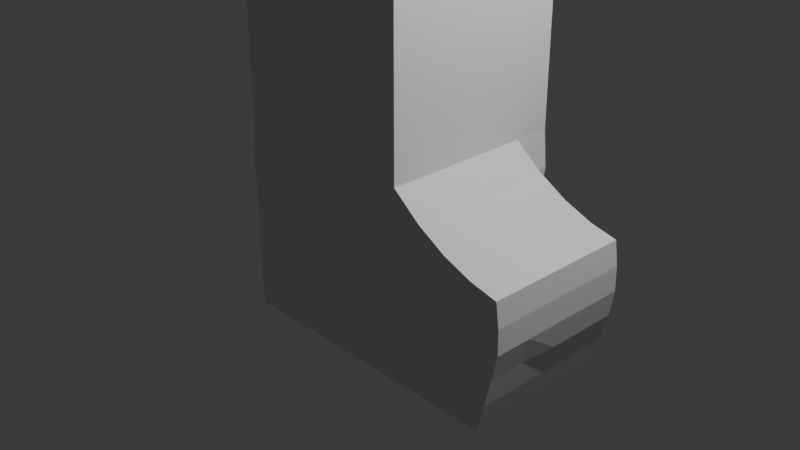# Source: 004_BlockingAllFloors.blend  (saved by Blender 4.1.24; exported with 4.5.12 LTS)
import bpy
from mathutils import Matrix  # noqa: F401  (used for matrix-valued properties, if any)

bpy.ops.wm.read_factory_settings(use_empty=True)
scene = bpy.context.scene
scene.name = 'Scene'

# ---- collections
col_collection = bpy.data.collections.new('Collection'); scene.collection.children.link(col_collection)

# ---- materials (node trees are filled in below, after node groups)
mat_material = bpy.data.materials.new('Material')
mat_material.alpha_threshold = 0.0
mat_material.use_transparent_shadow = False
mat_material.roughness = 0.5
mat_material.line_color = (0.0, 0.0, 0.0, 1.0)

# ---- material node trees
mat_material.use_nodes = True; mat_material.node_tree.nodes.clear()
_N = mat_material.node_tree.nodes; _L = mat_material.node_tree.links
n0 = _N.new('ShaderNodeOutputMaterial'); n0.name = 'Material Output'; n0.location = (300, 300)
n1 = _N.new('ShaderNodeBsdfPrincipled'); n1.name = 'Principled BSDF'; n1.location = (10, 300)
n1.inputs[3].default_value = 1.45
_L.new(n1.outputs[0], n0.inputs[0])
n0.is_active_output = True

# ---- world
world_world = bpy.data.worlds.new('World'); scene.world = world_world
world_world.use_nodes = True; world_world.node_tree.nodes.clear()
_N = world_world.node_tree.nodes; _L = world_world.node_tree.links
n0 = _N.new('ShaderNodeOutputWorld'); n0.name = 'World Output'; n0.location = (300, 300)
n1 = _N.new('ShaderNodeBackground'); n1.name = 'Background'; n1.location = (10, 300)
n1.inputs[0].default_value = (0.05088, 0.05088, 0.05088, 1.0)
_L.new(n1.outputs[0], n0.inputs[0])
n0.is_active_output = True
world_world.color = (0.05088, 0.05088, 0.05088)
world_world.use_sun_shadow = False
world_world.sun_shadow_jitter_overblur = 0.0

# ---- cameras
cam_camera = bpy.data.cameras.new('Camera')
cam_camera.clip_end = 100.0
cam_camera.ortho_scale = 7.314

# ---- lights
light_light = bpy.data.lights.new('Light', 'POINT')
light_light.transmission_factor = 0.0
light_light.energy = 1000.0
light_light.shadow_soft_size = 0.1
light_light.shadow_maximum_resolution = 0.006
light_light.use_absolute_resolution = True

# ---- meshes
me_cube = bpy.data.meshes.new('Cube')
me_cube.from_pydata([(1.0, 1.0, 0.9989), (1.0, 1.0, -1.0), (1.0, -1.0, 0.9872), (1.0, -1.0, -1.0), (-1.0, 1.0, 1.0), (-1.0, 1.0, -1.0), (-1.0, -1.0, 1.0), (-1.0, -1.0, -1.0), (-1.0, 0.6, -1.0), (-1.0, 0.2, -1.0), (-1.0, -0.2, -1.0), (-1.0, -0.6, -1.0), (0.4541, 1.0, -1.0), (-0.4812, 1.0, -1.0), (1.036, 1.0, 0.599), (1.0, 1.0, 0.2855), (1.0, 1.0, -0.2), (1.023, 1.0, -0.5685), (-1.023, -1.0, -0.6), (-1.018, -1.0, -0.2), (-1.005, -1.0, 0.2), (-1.036, -1.0, 0.708), (1.036, -1.0, 0.5784), (1.0, -1.0, 0.285), (1.0, -1.0, -0.2), (1.023, -1.0, -0.5685), (-1.036, 1.0, 0.708), (-1.005, 1.0, 0.2), (-1.018, 1.0, -0.2), (-1.023, 1.0, -0.6), (0.6, -1.0, 1.0), (0.2, -1.0, 1.0), (-0.2, -1.0, 1.0), (-0.6, -1.0, 1.0), (1.0, 0.6, 0.9872), (1.0, 0.2, 0.9872), (1.0, -0.2, 0.9872), (1.0, -0.6, 0.9872), (-0.6, -1.0, -1.0), (-0.2, -1.0, -1.0), (0.2, -1.0, -1.0), (0.6, -1.0, -1.0), (-1.0, -0.6, 1.0), (-1.0, -0.2, 1.0), (-1.0, 0.2, 1.0), (-1.0, 0.6, 1.0), (-0.6, 1.0, 1.0), (-0.2, 1.0, 1.0), (0.2, 1.0, 1.0), (0.6, 1.0, 1.0), (1.925, 0.1972, 0.4454), (1.617, 0.1982, 0.5658), (1.308, 0.1991, 0.743), (1.0, 0.6, -1.0), (-0.5667, 1.0, -0.6), (0.6272, 0.701, 0.2829), (-0.7118, 0.7016, 0.1999), (0.5242, 1.0, -0.6), (-0.6613, 1.0, -0.2), (-0.6614, 0.7016, -0.2001), (0.4539, 0.7016, -1.0), (0.6021, 0.9999, -0.1628), (-0.7116, 1.0, 0.2), (-0.6232, 0.7016, 0.5006), (0.6273, 0.9994, 0.283), (-0.6231, 1.0, 0.5007), (-0.2, 1.0, 0.7452), (0.2, 1.0, 0.7452), (0.5409, 0.9971, 0.5659), (1.023, 0.6, -0.5685), (1.331, -1.001, -0.6166), (1.639, -1.002, -0.6647), (1.948, -1.003, -0.7128), (1.024, 0.6, -0.2), (1.925, 0.5972, 0.4454), (1.617, 0.5982, 0.5658), (1.308, 0.5991, 0.743), (1.0, 0.6, 0.285), (1.344, 0.5991, 0.4016), (1.653, 0.5982, 0.2836), (1.961, 0.5972, 0.2105), (1.036, 0.6, 0.5784), (1.925, -1.003, -0.3564), (1.617, -1.002, -0.3043), (1.308, -1.001, -0.2521), (0.4726, 0.403, 0.2438), (-0.554, 0.4033, 0.1699), (0.4503, 0.4033, -0.1496), (-0.5103, 0.4033, -0.1775), (0.3779, 0.4033, -0.5562), (-0.422, 0.4033, -0.5508), (-0.4815, 0.4033, -1.0), (-0.2003, 0.4033, -1.0), (0.1997, 0.4033, -1.0), (0.4538, 0.4033, -1.0), (-1.023, -0.6, -0.6), (-1.023, -0.2, -0.6), (-1.023, 0.2, -0.6), (-1.023, 0.6, -0.6), (-1.018, -0.6, -0.2), (-1.018, -0.2, -0.2), (-1.018, 0.2, -0.2), (-1.018, 0.6, -0.2), (-1.027, -0.6, 0.2), (-1.027, -0.2, 0.2), (-1.027, 0.2, 0.2), (-1.027, 0.6, 0.2), (-1.036, -0.6, 0.708), (-1.036, -0.2, 0.708), (-1.036, 0.2, 0.708), (-1.036, 0.6, 0.708), (0.6, -1.0, -0.6), (0.2, -1.0, -0.6), (-0.2, -1.0, -0.6), (-0.6, -1.0, -0.6), (0.6, -1.0, -0.2), (0.2, -1.0, -0.2), (-0.2, -1.0, -0.2), (-0.6, -1.0, -0.2), (0.6, -1.0, 0.2), (0.2, -1.0, 0.2), (-0.2, -1.0, 0.2), (-0.6, -1.0, 0.2), (0.6, -1.0, 0.6), (0.2, -1.0, 0.6), (-0.2, -1.0, 0.6), (-0.6, -1.0, 0.6), (-1.0, 0.03066, 5.29), (-1.0, 0.01022, 5.29), (-1.0, -0.01022, 5.29), (-1.0, -0.03066, 5.29), (1.0, -0.03066, 5.29), (1.0, -0.01022, 5.29), (1.0, 0.01022, 5.29), (1.0, 0.03066, 5.29), (-0.6, -0.05142, 5.29), (-0.2, -0.05142, 5.29), (0.2, -0.05142, 5.29), (0.6, -0.05142, 5.29), (-1.0, -0.05109, 5.29), (-1.0, 0.05109, 5.29), (1.0, -0.05109, 5.29), (1.0, 0.05109, 5.29), (-0.4906, 0.4033, 0.3853), (-0.2003, 0.4033, 0.745), (0.1585, 0.4036, 0.577), (0.4114, 0.4013, 0.444), (-0.5668, 0.7016, -0.6001), (0.602, 0.7016, -0.1629), (0.5241, 0.7016, -0.6001), (0.5408, 0.6988, 0.5658), (-0.4814, 0.7016, -1.0), (-0.2001, 0.7016, 0.7451), (0.1999, 0.7016, 0.7451), (0.5406, 0.4004, 0.5657), (0.6271, 0.4026, 0.2828), (-0.6234, 0.4033, 0.5005), (-0.7119, 0.4033, 0.1998), (0.6018, 0.4032, -0.163), (-0.6616, 0.4033, -0.2002), (0.524, 0.4033, -0.6002), (-0.567, 0.4033, -0.6002), (0.1997, 0.4033, 0.745), (0.3287, 0.4033, -0.8368), (-0.3609, 0.4033, -0.8368), (-0.1589, 0.4033, 0.577), (-0.1905, 0.4033, -0.8368), (0.1876, 0.4033, -0.8368), (0.5999, 0.4769, 0.2456), (0.5662, 0.4781, -0.1718), (0.4963, 0.4786, -0.5865), (0.441, 0.479, -0.9365), (0.4837, 0.4768, 0.2187), (0.4627, 0.4776, -0.1572), (0.3892, 0.478, -0.5441), (0.3391, 0.4783, -0.8112), (0.5119, 0.4833, 0.5578), (0.5957, 0.4853, 0.3035), (0.2021, 0.4859, 0.7153), (-0.1689, 0.4863, 0.7211), (0.408, 0.484, 0.46), (0.4674, 0.4856, 0.2711), (0.1701, 0.4861, 0.5851), (-0.1345, 0.4863, 0.5819), (-0.6049, 0.4726, 0.4927), (-0.6837, 0.4726, 0.2165), (-0.2134, 0.4726, 0.7145), (-0.5063, 0.4726, 0.4011), (-0.5627, 0.4726, 0.1899), (-0.1874, 0.4726, 0.5781), (-0.6841, 0.4828, 0.1636), (-0.6397, 0.4828, -0.2084), (-0.5482, 0.4828, -0.5949), (-0.4736, 0.4828, -0.9338), (-0.5673, 0.4828, 0.1442), (-0.5256, 0.4828, -0.1868), (-0.4414, 0.4828, -0.5494), (-0.3869, 0.4828, -0.815), (-0.1778, 0.4706, -0.8512), (-0.3362, 0.4706, -0.8512), (0.174, 0.4706, -0.8512), (0.3051, 0.4706, -0.8512), (-0.1868, 0.4706, -0.9945), (-0.4484, 0.4706, -0.9945), (0.1852, 0.4706, -0.9945), (0.4215, 0.4706, -0.9945), (0.1585, 0.2878, 0.577), (0.1997, 0.2875, 0.1998), (-0.1589, 0.2875, 0.577), (-0.2003, 0.2875, 0.1998), (0.1997, 0.2875, -0.2002), (-0.2003, 0.2875, -0.2002), (0.1997, 0.2875, -0.6002), (-0.2003, 0.2875, -0.6002), (0.1876, 0.2875, -0.8368), (-0.1906, 0.2875, -0.8368), (0.4725, 0.2873, 0.2437), (-0.554, 0.2875, 0.1699), (0.4503, 0.2875, -0.1497), (-0.5103, 0.2875, -0.1776), (0.3779, 0.2875, -0.5562), (-0.422, 0.2875, -0.5508), (-0.3609, 0.2875, -0.8368), (0.3287, 0.2875, -0.8368), (0.4114, 0.2856, 0.4439), (-0.4906, 0.2875, 0.3853), (1.0, 1.0, 3.597), (1.0, -1.0, 3.597), (-1.0, 1.0, 3.597), (-1.0, -1.0, 3.597), (0.6, -1.0, 3.597), (0.2, -1.0, 3.597), (-0.2, -1.0, 3.597), (-0.6, -1.0, 3.597), (1.0, 0.6, 3.592), (1.0, 0.2, 3.588), (1.0, -0.2, 3.588), (1.0, -0.6, 3.592), (-1.0, -0.6, 3.592), (-1.0, -0.2, 3.588), (-1.0, 0.2, 3.588), (-1.0, 0.6, 3.592), (-0.6, 1.0, 3.597), (-0.2, 1.0, 3.597), (0.2, 1.0, 3.597), (0.6, 1.0, 3.597), (-0.6, 0.1493, 5.006), (1.0, 0.1544, 3.858), (1.0, 0.1157, 4.119), (1.0, 0.08031, 4.394), (1.0, 0.05332, 4.695), (1.0, 0.0293, 5.005), (-0.2, 0.7843, 3.872), (-0.2, 0.5881, 4.13), (-0.2, 0.4025, 4.4), (-0.2, 0.2692, 4.699), (-0.2, 0.1493, 5.006), (1.0, -0.1544, 3.858), (1.0, -0.1157, 4.119), (1.0, -0.08031, 4.394), (1.0, -0.05332, 4.695), (1.0, -0.0293, 5.005), (-0.6, 0.05142, 5.29), (-0.2, 0.05142, 5.29), (0.2, 0.05142, 5.29), (0.6, 0.05142, 5.29), (0.6, 0.03088, 5.29), (0.6, 0.0103, 5.29), (0.6, -0.0103, 5.29), (0.6, -0.03088, 5.29), (0.2, 0.03088, 5.29), (0.2, 0.0103, 5.29), (0.2, -0.0103, 5.29), (0.2, -0.03088, 5.29), (-0.2, 0.03088, 5.29), (-0.2, 0.0103, 5.29), (-0.2, -0.0103, 5.29), (-0.2, -0.03088, 5.29), (-0.6, 0.03088, 5.29), (-0.6, 0.0103, 5.29), (-0.6, -0.0103, 5.29), (-0.6, -0.03088, 5.29), (-0.6, 0.2692, 4.699), (-0.6, 0.4025, 4.4), (-0.6, 0.5881, 4.13), (-0.6, 0.7843, 3.872), (-1.0, 0.7843, 3.872), (-1.0, 0.5881, 4.13), (-1.0, 0.4025, 4.4), (-1.0, 0.2668, 4.699), (-1.0, 0.1467, 5.006), (1.0, -0.4628, 3.862), (1.0, -0.3483, 4.123), (1.0, -0.2411, 4.396), (1.0, -0.1605, 4.696), (1.0, -0.0879, 5.005), (1.0, 0.0879, 5.005), (1.0, 0.1605, 4.696), (1.0, 0.2411, 4.396), (1.0, 0.3483, 4.123), (1.0, 0.4628, 3.862), (1.0, 0.7843, 3.872), (1.0, 0.5881, 4.13), (1.0, 0.4025, 4.4), (1.0, 0.2668, 4.699), (1.0, 0.1467, 5.006), (-1.0, 0.0879, 5.005), (-1.0, 0.1605, 4.696), (-1.0, 0.2411, 4.396), (-1.0, 0.3483, 4.123), (-1.0, 0.4628, 3.862), (-0.6, -0.1493, 5.006), (-0.6, -0.2692, 4.699), (-0.6, -0.4025, 4.4), (-0.6, -0.5881, 4.13), (-0.6, -0.7843, 3.872), (-1.0, 0.0293, 5.005), (-1.0, 0.05332, 4.695), (-1.0, 0.08031, 4.394), (-1.0, 0.1157, 4.119), (-1.0, 0.1544, 3.858), (-0.2, -0.1493, 5.006), (-0.2, -0.2692, 4.699), (-0.2, -0.4025, 4.4), (-0.2, -0.5881, 4.13), (-0.2, -0.7843, 3.872), (-1.0, -0.0293, 5.005), (-1.0, -0.05332, 4.695), (-1.0, -0.08031, 4.394), (-1.0, -0.1157, 4.119), (-1.0, -0.1544, 3.858), (0.2, -0.1493, 5.006), (0.2, -0.2692, 4.699), (0.2, -0.4025, 4.4), (0.2, -0.5881, 4.13), (0.2, -0.7843, 3.872), (-1.0, -0.0879, 5.005), (-1.0, -0.1605, 4.696), (-1.0, -0.2411, 4.396), (-1.0, -0.3483, 4.123), (-1.0, -0.4628, 3.862), (-1.0, -0.7843, 3.872), (-1.0, -0.5881, 4.13), (-1.0, -0.4025, 4.4), (-1.0, -0.2668, 4.699), (-1.0, -0.1467, 5.006), (0.6, 0.1493, 5.006), (0.6, 0.2692, 4.699), (0.6, 0.4025, 4.4), (0.6, 0.5881, 4.13), (0.6, 0.7843, 3.872), (0.2, 0.7843, 3.872), (0.2, 0.5881, 4.13), (0.2, 0.4025, 4.4), (0.2, 0.2692, 4.699), (0.2, 0.1493, 5.006), (0.6, -0.1493, 5.006), (0.6, -0.2692, 4.699), (0.6, -0.4025, 4.4), (0.6, -0.5881, 4.13), (0.6, -0.7843, 3.872), (1.0, -0.7843, 3.872), (1.0, -0.5881, 4.13), (1.0, -0.4025, 4.4), (1.0, -0.2668, 4.699), (1.0, -0.1467, 5.006), (0.6, -1.0, 1.702), (-1.0, 0.2, 1.702), (1.0, -0.2, 1.7), (-1.0, 1.0, 1.702), (-1.0, 0.6, 1.701), (-1.0, -0.2, 1.702), (1.0, 0.2, 1.7), (-1.0, -0.6, 1.701), (0.6, 1.0, 1.702), (1.0, 0.6, 1.701), (1.0, 1.0, 1.702), (1.0, -1.0, 1.702), (1.0, -0.6, 1.701), (0.2, 1.0, 1.702), (-1.0, -1.0, 1.702), (-0.6, -1.0, 1.702), (-0.2, 1.0, 1.702), (-0.6, 1.0, 1.702), (-0.2, -1.0, 1.702), (0.2, -1.0, 1.702), (-1.268, 0.6, 1.7), (-1.549, 0.6, 3.094), (-1.549, -0.6, 3.094), (-1.549, -0.2, 3.091), (-1.549, 0.2, 3.091), (-1.268, 0.2, 1.7), (-1.268, -0.2, 1.7), (-1.268, -0.6, 1.7), (2.132, -1.004, -0.7107), (2.055, -1.004, -1.006), (2.218, -0.6037, 0.3778), (2.218, -1.004, 0.3778), (2.254, -1.004, 0.1229), (2.26, -1.004, -0.1344), (2.195, -1.004, -0.4086), (2.218, 0.5963, 0.3778), (2.218, 0.1963, 0.3778), (2.218, -0.2037, 0.3778), (2.055, -0.6037, -1.006), (2.055, -0.2037, -1.006), (2.055, 0.1963, -1.006), (2.055, 0.5963, -1.006), (2.132, -0.6037, -0.7107), (2.132, 0.5963, -0.7107), (2.132, 0.1963, -0.7107), (2.132, -0.2037, -0.7107), (2.195, -0.6037, -0.4086), (2.219, 0.5963, -0.4085), (2.219, 0.1963, -0.4085), (2.219, -0.2037, -0.4085), (2.26, -0.6037, -0.1344), (2.26, 0.5963, -0.1344), (2.26, 0.1963, -0.1344), (2.26, -0.2037, -0.1344), (2.254, -0.6037, 0.1229), (2.254, 0.5963, 0.1229), (2.254, 0.1963, 0.1229), (2.254, -0.2037, 0.1229), (1.308, -1.001, -1.002), (1.617, -1.002, -1.003), (1.925, -1.003, -1.005), (1.319, -1.001, 0.1651), (1.638, -1.002, 0.06394), (1.957, -1.003, -0.035), (1.949, 0.5972, -0.3564), (1.641, 0.5982, -0.3043), (1.332, 0.5991, -0.2521), (1.319, 0.5991, 0.1651), (1.638, 0.5982, 0.06394), (1.957, 0.5972, -0.035), (1.925, -0.2028, 0.4454), (1.617, -0.2018, 0.5658), (1.308, -0.2009, 0.743), (1.308, -0.6009, 0.743), (1.617, -0.6018, 0.5658), (1.925, -0.6028, 0.4454), (1.925, 0.5972, -1.005), (1.617, 0.5982, -1.003), (1.308, 0.5991, -1.002), (1.331, 0.5991, -0.6166), (1.639, 0.5982, -0.6647), (1.948, 0.5972, -0.7128), (1.925, -1.003, 0.4454), (1.617, -1.002, 0.5658), (1.308, -1.001, 0.743), (1.344, -1.001, 0.4016), (1.653, -1.002, 0.2836), (1.961, -1.003, 0.2105)], [], [(277, 281, 135, 136), (126, 33, 6, 21), (110, 45, 4, 26), (443, 446, 447, 442), (68, 49, 0, 14), (12, 57, 17, 1), (57, 61, 16, 17), (61, 64, 15, 16), (64, 68, 14, 15), (5, 29, 54, 13), (63, 152, 144, 156), (147, 59, 159, 161), (55, 148, 158, 155), (29, 28, 58, 54), (149, 60, 94, 160), (59, 56, 157, 159), (28, 27, 62, 58), (150, 55, 155, 154), (151, 147, 161, 91), (148, 149, 160, 158), (27, 26, 65, 62), (153, 150, 154, 162), (152, 153, 162, 144), (26, 4, 46, 65), (65, 46, 47, 66), (66, 47, 48, 67), (67, 48, 49, 68), (444, 445, 446, 443), (53, 69, 445, 444), (50, 436, 403, 402), (449, 452, 453, 448), (1, 17, 69, 53), (74, 50, 402, 401), (435, 80, 421, 417), (441, 448, 397, 396), (17, 16, 73, 69), (447, 430, 413, 409), (82, 72, 394, 400), (429, 82, 400, 399), (16, 15, 77, 73), (450, 451, 452, 449), (80, 74, 401, 421), (72, 426, 395, 394), (15, 14, 81, 77), (453, 429, 399, 398), (430, 435, 417, 413), (2, 22, 451, 450), (14, 0, 34, 81), (436, 441, 396, 403), (442, 447, 409, 407), (448, 453, 398, 397), (57, 12, 60, 149), (58, 62, 56, 59), (68, 64, 55, 150), (13, 54, 147, 151), (61, 57, 149, 148), (67, 68, 150, 153), (66, 67, 153, 152), (62, 65, 63, 56), (56, 63, 156, 157), (89, 163, 223, 220), (167, 166, 215, 214), (90, 88, 219, 221), (166, 164, 222, 215), (87, 89, 220, 218), (88, 86, 217, 219), (143, 165, 208, 225), (85, 87, 218, 216), (165, 145, 206, 208), (86, 143, 225, 217), (145, 146, 224, 206), (146, 85, 216, 224), (8, 98, 29, 5), (98, 102, 28, 29), (102, 106, 27, 28), (106, 110, 26, 27), (7, 18, 95, 11), (11, 95, 96, 10), (10, 96, 97, 9), (9, 97, 98, 8), (18, 19, 99, 95), (95, 99, 100, 96), (96, 100, 101, 97), (97, 101, 102, 98), (19, 20, 103, 99), (99, 103, 104, 100), (100, 104, 105, 101), (101, 105, 106, 102), (20, 21, 107, 103), (103, 107, 108, 104), (104, 108, 109, 105), (105, 109, 110, 106), (21, 6, 42, 107), (107, 42, 43, 108), (108, 43, 44, 109), (109, 44, 45, 110), (38, 114, 18, 7), (114, 118, 19, 18), (118, 122, 20, 19), (122, 126, 21, 20), (3, 25, 111, 41), (41, 111, 112, 40), (40, 112, 113, 39), (39, 113, 114, 38), (25, 24, 115, 111), (111, 115, 116, 112), (112, 116, 117, 113), (113, 117, 118, 114), (24, 23, 119, 115), (115, 119, 120, 116), (116, 120, 121, 117), (117, 121, 122, 118), (23, 22, 123, 119), (119, 123, 124, 120), (120, 124, 125, 121), (121, 125, 126, 122), (22, 2, 30, 123), (123, 30, 31, 124), (124, 31, 32, 125), (125, 32, 33, 126), (273, 277, 136, 137), (269, 273, 137, 138), (131, 269, 138, 141), (281, 130, 139, 135), (383, 369, 228, 242), (385, 366, 230, 231), (240, 241, 387, 390), (366, 377, 227, 230), (378, 368, 236, 237), (376, 374, 245, 226), (241, 370, 386, 387), (368, 372, 235, 236), (369, 370, 241, 228), (373, 238, 388, 393), (372, 375, 234, 235), (373, 380, 229, 238), (374, 379, 244, 245), (375, 376, 226, 234), (377, 378, 237, 227), (379, 382, 243, 244), (381, 384, 232, 233), (380, 381, 233, 229), (382, 383, 242, 243), (384, 385, 231, 232), (64, 61, 148, 55), (54, 58, 59, 147), (65, 66, 152, 63), (165, 144, 179, 183), (143, 86, 188, 187), (160, 94, 171, 170), (91, 161, 192, 193), (89, 87, 173, 174), (88, 90, 196, 195), (163, 89, 174, 175), (90, 164, 197, 196), (144, 162, 178, 179), (145, 165, 183, 182), (144, 165, 189, 186), (91, 164, 199, 203), (164, 166, 198, 199), (167, 163, 201, 200), (173, 172, 168, 169), (174, 173, 169, 170), (175, 174, 170, 171), (87, 85, 172, 173), (94, 163, 175, 171), (158, 160, 170, 169), (155, 158, 169, 168), (85, 155, 168, 172), (181, 180, 176, 177), (180, 182, 178, 176), (182, 183, 179, 178), (155, 85, 181, 177), (154, 155, 177, 176), (146, 145, 182, 180), (162, 154, 176, 178), (85, 146, 180, 181), (187, 188, 185, 184), (189, 187, 184, 186), (165, 143, 187, 189), (156, 144, 186, 184), (86, 157, 185, 188), (157, 156, 184, 185), (194, 195, 191, 190), (195, 196, 192, 191), (196, 197, 193, 192), (86, 88, 195, 194), (164, 91, 193, 197), (161, 159, 191, 192), (159, 157, 190, 191), (157, 86, 194, 190), (199, 198, 202, 203), (198, 200, 204, 202), (200, 201, 205, 204), (93, 92, 202, 204), (166, 167, 200, 198), (94, 93, 204, 205), (163, 94, 205, 201), (92, 91, 203, 202), (207, 206, 224, 216), (209, 208, 206, 207), (217, 225, 208, 209), (210, 207, 216, 218), (211, 209, 207, 210), (219, 217, 209, 211), (212, 210, 218, 220), (213, 211, 210, 212), (221, 219, 211, 213), (214, 212, 220, 223), (215, 213, 212, 214), (222, 221, 213, 215), (163, 167, 214, 223), (164, 90, 221, 222), (357, 364, 365, 356), (358, 363, 364, 357), (359, 362, 363, 358), (360, 361, 362, 359), (230, 227, 361, 360), (295, 261, 132, 131), (355, 256, 263, 264), (305, 346, 265, 142), (261, 251, 133, 132), (256, 246, 262, 263), (290, 306, 127, 140), (251, 296, 134, 133), (246, 290, 140, 262), (365, 295, 131, 141), (296, 305, 142, 134), (306, 316, 128, 127), (345, 311, 135, 139), (311, 321, 136, 135), (316, 326, 129, 128), (321, 331, 137, 136), (326, 336, 130, 129), (331, 356, 138, 137), (336, 345, 139, 130), (346, 355, 264, 265), (356, 365, 141, 138), (142, 265, 266, 134), (134, 266, 267, 133), (133, 267, 268, 132), (132, 268, 269, 131), (265, 264, 270, 266), (266, 270, 271, 267), (267, 271, 272, 268), (268, 272, 273, 269), (264, 263, 274, 270), (270, 274, 275, 271), (271, 275, 276, 272), (272, 276, 277, 273), (263, 262, 278, 274), (274, 278, 279, 275), (275, 279, 280, 276), (276, 280, 281, 277), (262, 140, 127, 278), (278, 127, 128, 279), (279, 128, 129, 280), (280, 129, 130, 281), (245, 244, 351, 350), (350, 351, 352, 349), (349, 352, 353, 348), (348, 353, 354, 347), (347, 354, 355, 346), (238, 229, 341, 340), (340, 341, 342, 339), (339, 342, 343, 338), (338, 343, 344, 337), (337, 344, 345, 336), (231, 230, 360, 335), (335, 360, 359, 334), (334, 359, 358, 333), (333, 358, 357, 332), (332, 357, 356, 331), (239, 238, 340, 330), (330, 340, 339, 329), (329, 339, 338, 328), (328, 338, 337, 327), (327, 337, 336, 326), (232, 231, 335, 325), (325, 335, 334, 324), (324, 334, 333, 323), (323, 333, 332, 322), (322, 332, 331, 321), (240, 239, 330, 320), (320, 330, 329, 319), (319, 329, 328, 318), (318, 328, 327, 317), (317, 327, 326, 316), (233, 232, 325, 315), (315, 325, 324, 314), (314, 324, 323, 313), (313, 323, 322, 312), (312, 322, 321, 311), (229, 233, 315, 341), (341, 315, 314, 342), (342, 314, 313, 343), (343, 313, 312, 344), (344, 312, 311, 345), (241, 240, 320, 310), (310, 320, 319, 309), (309, 319, 318, 308), (308, 318, 317, 307), (307, 317, 316, 306), (234, 226, 301, 300), (300, 301, 302, 299), (299, 302, 303, 298), (298, 303, 304, 297), (297, 304, 305, 296), (227, 237, 291, 361), (361, 291, 292, 362), (362, 292, 293, 363), (363, 293, 294, 364), (364, 294, 295, 365), (242, 228, 286, 285), (285, 286, 287, 284), (284, 287, 288, 283), (283, 288, 289, 282), (282, 289, 290, 246), (235, 234, 300, 247), (247, 300, 299, 248), (248, 299, 298, 249), (249, 298, 297, 250), (250, 297, 296, 251), (228, 241, 310, 286), (286, 310, 309, 287), (287, 309, 308, 288), (288, 308, 307, 289), (289, 307, 306, 290), (243, 242, 285, 252), (252, 285, 284, 253), (253, 284, 283, 254), (254, 283, 282, 255), (255, 282, 246, 256), (236, 235, 247, 257), (257, 247, 248, 258), (258, 248, 249, 259), (259, 249, 250, 260), (260, 250, 251, 261), (226, 245, 350, 301), (301, 350, 349, 302), (302, 349, 348, 303), (303, 348, 347, 304), (304, 347, 346, 305), (244, 243, 252, 351), (351, 252, 253, 352), (352, 253, 254, 353), (353, 254, 255, 354), (354, 255, 256, 355), (237, 236, 257, 291), (291, 257, 258, 292), (292, 258, 259, 293), (293, 259, 260, 294), (294, 260, 261, 295), (32, 31, 385, 384), (47, 46, 383, 382), (6, 33, 381, 380), (33, 32, 384, 381), (48, 47, 382, 379), (2, 37, 378, 377), (34, 0, 376, 375), (49, 48, 379, 374), (42, 6, 380, 373), (35, 34, 375, 372), (43, 42, 373, 371), (4, 45, 370, 369), (36, 35, 372, 368), (44, 43, 371, 367), (0, 49, 374, 376), (37, 36, 368, 378), (30, 2, 377, 366), (45, 44, 367, 370), (31, 30, 366, 385), (46, 4, 369, 383), (386, 391, 390, 387), (391, 392, 389, 390), (392, 393, 388, 389), (371, 373, 393, 392), (238, 239, 389, 388), (370, 367, 391, 386), (367, 371, 392, 391), (239, 240, 390, 389), (420, 396, 397, 398), (404, 408, 394, 395), (408, 412, 400, 394), (412, 416, 399, 400), (416, 420, 398, 399), (407, 409, 410, 406), (406, 410, 411, 405), (405, 411, 408, 404), (409, 413, 414, 410), (410, 414, 415, 411), (411, 415, 412, 408), (413, 417, 418, 414), (414, 418, 419, 415), (415, 419, 416, 412), (417, 421, 422, 418), (418, 422, 423, 419), (419, 423, 420, 416), (421, 401, 402, 422), (422, 402, 403, 423), (423, 403, 396, 420), (36, 37, 439, 438), (438, 439, 440, 437), (437, 440, 441, 436), (73, 77, 433, 432), (432, 433, 434, 431), (431, 434, 435, 430), (22, 23, 427, 451), (451, 427, 428, 452), (452, 428, 429, 453), (25, 3, 424, 70), (70, 424, 425, 71), (71, 425, 426, 72), (81, 34, 76, 78), (78, 76, 75, 79), (79, 75, 74, 80), (23, 24, 84, 427), (427, 84, 83, 428), (428, 83, 82, 429), (24, 25, 70, 84), (84, 70, 71, 83), (83, 71, 72, 82), (69, 73, 432, 445), (445, 432, 431, 446), (446, 431, 430, 447), (37, 2, 450, 439), (439, 450, 449, 440), (440, 449, 448, 441), (77, 81, 78, 433), (433, 78, 79, 434), (434, 79, 80, 435), (34, 35, 52, 76), (76, 52, 51, 75), (75, 51, 50, 74), (35, 36, 438, 52), (52, 438, 437, 51), (51, 437, 436, 50)])
_uv = me_cube.uv_layers.new(name='UVMap')
_uv.uv.foreach_set('vector', [0.775, 0.7, 0.825, 0.7, 0.825, 0.75, 0.775, 0.75, 0.575, 0.95, 0.625, 0.95, 0.625, 1.0, 0.575, 1.0, 0.575, 0.2, 0.625, 0.2, 0.625, 0.25, 0.575, 0.25, 0.375, 0.55, 0.425, 0.55, 0.425, 0.55, 0.375, 0.55, 0.575, 0.45, 0.625, 0.45, 0.625, 0.5, 0.575, 0.5, 0.375, 0.4519, 0.425, 0.4405, 0.425, 0.5, 0.375, 0.5, 0.425, 0.4405, 0.4797, 0.4504, 0.475, 0.5, 0.425, 0.5, 0.4797, 0.4504, 0.5363, 0.4551, 0.525, 0.5, 0.475, 0.5, 0.5363, 0.4551, 0.575, 0.45, 0.575, 0.5, 0.525, 0.5, 0.375, 0.25, 0.425, 0.25, 0.425, 0.3042, 0.375, 0.2957, 0.5626, 0.2971, 0.5932, 0.35, 0.5932, 0.35, 0.5626, 0.2971, 0.425, 0.3042, 0.475, 0.3, 0.475, 0.3, 0.425, 0.3042, 0.5363, 0.4551, 0.4797, 0.4504, 0.4797, 0.4504, 0.5363, 0.4551, 0.425, 0.25, 0.475, 0.25, 0.475, 0.3, 0.425, 0.3042, 0.425, 0.4405, 0.375, 0.4519, 0.375, 0.4519, 0.425, 0.4405, 0.475, 0.3, 0.525, 0.286, 0.525, 0.286, 0.475, 0.3, 0.475, 0.25, 0.525, 0.25, 0.525, 0.286, 0.475, 0.3, 0.575, 0.45, 0.5363, 0.4551, 0.5363, 0.4551, 0.575, 0.45, 0.375, 0.2957, 0.425, 0.3042, 0.425, 0.3042, 0.375, 0.2957, 0.4797, 0.4504, 0.425, 0.4405, 0.425, 0.4405, 0.4797, 0.4504, 0.525, 0.25, 0.575, 0.25, 0.5626, 0.2971, 0.525, 0.286, 0.5932, 0.4, 0.575, 0.45, 0.575, 0.45, 0.5932, 0.4, 0.5932, 0.35, 0.5932, 0.4, 0.5932, 0.4, 0.5932, 0.35, 0.575, 0.25, 0.625, 0.25, 0.625, 0.3, 0.5626, 0.2971, 0.5626, 0.2971, 0.625, 0.3, 0.625, 0.35, 0.5932, 0.35, 0.5932, 0.35, 0.625, 0.35, 0.625, 0.4, 0.5932, 0.4, 0.5932, 0.4, 0.625, 0.4, 0.625, 0.45, 0.575, 0.45, 0.375, 0.55, 0.425, 0.55, 0.425, 0.55, 0.375, 0.55, 0.375, 0.55, 0.425, 0.55, 0.425, 0.55, 0.375, 0.55, 0.625, 0.6, 0.625, 0.65, 0.625, 0.65, 0.625, 0.6, 0.625, 0.75, 0.575, 0.75, 0.575, 0.75, 0.625, 0.75, 0.375, 0.5, 0.425, 0.5, 0.425, 0.55, 0.375, 0.55, 0.625, 0.55, 0.625, 0.6, 0.625, 0.6, 0.625, 0.55, 0.525, 0.55, 0.575, 0.55, 0.575, 0.55, 0.525, 0.55, 0.625, 0.7, 0.625, 0.75, 0.625, 0.75, 0.625, 0.7, 0.425, 0.5, 0.475, 0.5, 0.475, 0.55, 0.425, 0.55, 0.425, 0.55, 0.475, 0.55, 0.475, 0.55, 0.425, 0.55, 0.475, 0.75, 0.425, 0.75, 0.425, 0.75, 0.475, 0.75, 0.525, 0.75, 0.475, 0.75, 0.475, 0.75, 0.525, 0.75, 0.475, 0.5, 0.525, 0.5, 0.525, 0.55, 0.475, 0.55, 0.625, 0.75, 0.575, 0.75, 0.575, 0.75, 0.625, 0.75, 0.575, 0.55, 0.625, 0.55, 0.625, 0.55, 0.575, 0.55, 0.425, 0.75, 0.375, 0.75, 0.375, 0.75, 0.425, 0.75, 0.525, 0.5, 0.575, 0.5, 0.575, 0.55, 0.525, 0.55, 0.575, 0.75, 0.525, 0.75, 0.525, 0.75, 0.575, 0.75, 0.475, 0.55, 0.525, 0.55, 0.525, 0.55, 0.475, 0.55, 0.625, 0.75, 0.575, 0.75, 0.575, 0.75, 0.625, 0.75, 0.575, 0.5, 0.625, 0.5, 0.625, 0.55, 0.575, 0.55, 0.625, 0.65, 0.625, 0.7, 0.625, 0.7, 0.625, 0.65, 0.375, 0.55, 0.425, 0.55, 0.425, 0.55, 0.375, 0.55, 0.625, 0.75, 0.575, 0.75, 0.575, 0.75, 0.625, 0.75, 0.425, 0.4405, 0.375, 0.4519, 0.375, 0.4519, 0.425, 0.4405, 0.475, 0.3, 0.525, 0.286, 0.525, 0.286, 0.475, 0.3, 0.575, 0.45, 0.5363, 0.4551, 0.5363, 0.4551, 0.575, 0.45, 0.375, 0.2957, 0.425, 0.3042, 0.425, 0.3042, 0.375, 0.2957, 0.4797, 0.4504, 0.425, 0.4405, 0.425, 0.4405, 0.4797, 0.4504, 0.5932, 0.4, 0.575, 0.45, 0.575, 0.45, 0.5932, 0.4, 0.5932, 0.35, 0.5932, 0.4, 0.5932, 0.4, 0.5932, 0.35, 0.525, 0.286, 0.5626, 0.2971, 0.5626, 0.2971, 0.525, 0.286, 0.525, 0.286, 0.5626, 0.2971, 0.5626, 0.2971, 0.525, 0.286, 0.4277, 0.4245, 0.3906, 0.4264, 0.3906, 0.4264, 0.4277, 0.4245, 0.3906, 0.4, 0.3906, 0.35, 0.3906, 0.35, 0.3906, 0.4, 0.4284, 0.3202, 0.4778, 0.3136, 0.4778, 0.3136, 0.4284, 0.3202, 0.3906, 0.35, 0.3906, 0.3194, 0.3906, 0.3194, 0.3906, 0.35, 0.4815, 0.4348, 0.4277, 0.4245, 0.4277, 0.4245, 0.4815, 0.4348, 0.4778, 0.3136, 0.5237, 0.3021, 0.5237, 0.3021, 0.4778, 0.3136, 0.5522, 0.3103, 0.5775, 0.3542, 0.5775, 0.3542, 0.5522, 0.3103, 0.5342, 0.4389, 0.4815, 0.4348, 0.4815, 0.4348, 0.5342, 0.4389, 0.5775, 0.3542, 0.5775, 0.3961, 0.5775, 0.3961, 0.5775, 0.3542, 0.5237, 0.3021, 0.5522, 0.3103, 0.5522, 0.3103, 0.5237, 0.3021, 0.5775, 0.3961, 0.562, 0.4332, 0.562, 0.4332, 0.5775, 0.3961, 0.562, 0.4332, 0.5342, 0.4389, 0.5342, 0.4389, 0.562, 0.4332, 0.375, 0.2, 0.425, 0.2, 0.425, 0.25, 0.375, 0.25, 0.425, 0.2, 0.475, 0.2, 0.475, 0.25, 0.425, 0.25, 0.475, 0.2, 0.525, 0.2, 0.525, 0.25, 0.475, 0.25, 0.525, 0.2, 0.575, 0.2, 0.575, 0.25, 0.525, 0.25, 0.375, 0.0, 0.425, 0.0, 0.425, 0.05, 0.375, 0.05, 0.375, 0.05, 0.425, 0.05, 0.425, 0.1, 0.375, 0.1, 0.375, 0.1, 0.425, 0.1, 0.425, 0.15, 0.375, 0.15, 0.375, 0.15, 0.425, 0.15, 0.425, 0.2, 0.375, 0.2, 0.425, 0.0, 0.475, 0.0, 0.475, 0.05, 0.425, 0.05, 0.425, 0.05, 0.475, 0.05, 0.475, 0.1, 0.425, 0.1, 0.425, 0.1, 0.475, 0.1, 0.475, 0.15, 0.425, 0.15, 0.425, 0.15, 0.475, 0.15, 0.475, 0.2, 0.425, 0.2, 0.475, 0.0, 0.525, 0.0, 0.525, 0.05, 0.475, 0.05, 0.475, 0.05, 0.525, 0.05, 0.525, 0.1, 0.475, 0.1, 0.475, 0.1, 0.525, 0.1, 0.525, 0.15, 0.475, 0.15, 0.475, 0.15, 0.525, 0.15, 0.525, 0.2, 0.475, 0.2, 0.525, 0.0, 0.575, 0.0, 0.575, 0.05, 0.525, 0.05, 0.525, 0.05, 0.575, 0.05, 0.575, 0.1, 0.525, 0.1, 0.525, 0.1, 0.575, 0.1, 0.575, 0.15, 0.525, 0.15, 0.525, 0.15, 0.575, 0.15, 0.575, 0.2, 0.525, 0.2, 0.575, 0.0, 0.625, 0.0, 0.625, 0.05, 0.575, 0.05, 0.575, 0.05, 0.625, 0.05, 0.625, 0.1, 0.575, 0.1, 0.575, 0.1, 0.625, 0.1, 0.625, 0.15, 0.575, 0.15, 0.575, 0.15, 0.625, 0.15, 0.625, 0.2, 0.575, 0.2, 0.375, 0.95, 0.425, 0.95, 0.425, 1.0, 0.375, 1.0, 0.425, 0.95, 0.475, 0.95, 0.475, 1.0, 0.425, 1.0, 0.475, 0.95, 0.525, 0.95, 0.525, 1.0, 0.475, 1.0, 0.525, 0.95, 0.575, 0.95, 0.575, 1.0, 0.525, 1.0, 0.375, 0.75, 0.425, 0.75, 0.425, 0.8, 0.375, 0.8, 0.375, 0.8, 0.425, 0.8, 0.425, 0.85, 0.375, 0.85, 0.375, 0.85, 0.425, 0.85, 0.425, 0.9, 0.375, 0.9, 0.375, 0.9, 0.425, 0.9, 0.425, 0.95, 0.375, 0.95, 0.425, 0.75, 0.475, 0.75, 0.475, 0.8, 0.425, 0.8, 0.425, 0.8, 0.475, 0.8, 0.475, 0.85, 0.425, 0.85, 0.425, 0.85, 0.475, 0.85, 0.475, 0.9, 0.425, 0.9, 0.425, 0.9, 0.475, 0.9, 0.475, 0.95, 0.425, 0.95, 0.475, 0.75, 0.525, 0.75, 0.525, 0.8, 0.475, 0.8, 0.475, 0.8, 0.525, 0.8, 0.525, 0.85, 0.475, 0.85, 0.475, 0.85, 0.525, 0.85, 0.525, 0.9, 0.475, 0.9, 0.475, 0.9, 0.525, 0.9, 0.525, 0.95, 0.475, 0.95, 0.525, 0.75, 0.575, 0.75, 0.575, 0.8, 0.525, 0.8, 0.525, 0.8, 0.575, 0.8, 0.575, 0.85, 0.525, 0.85, 0.525, 0.85, 0.575, 0.85, 0.575, 0.9, 0.525, 0.9, 0.525, 0.9, 0.575, 0.9, 0.575, 0.95, 0.525, 0.95, 0.575, 0.75, 0.625, 0.75, 0.625, 0.8, 0.575, 0.8, 0.575, 0.8, 0.625, 0.8, 0.625, 0.85, 0.575, 0.85, 0.575, 0.85, 0.625, 0.85, 0.625, 0.9, 0.575, 0.9, 0.575, 0.9, 0.625, 0.9, 0.625, 0.95, 0.575, 0.95, 0.725, 0.7, 0.775, 0.7, 0.775, 0.75, 0.725, 0.75, 0.675, 0.7, 0.725, 0.7, 0.725, 0.75, 0.675, 0.75, 0.625, 0.7, 0.675, 0.7, 0.675, 0.75, 0.625, 0.75, 0.825, 0.7, 0.875, 0.7, 0.875, 0.75, 0.825, 0.75, 0.625, 0.3, 0.625, 0.25, 0.625, 0.25, 0.625, 0.3, 0.625, 0.85, 0.625, 0.8, 0.625, 0.8, 0.625, 0.85, 0.625, 0.15, 0.625, 0.2, 0.625, 0.2, 0.625, 0.15, 0.625, 0.8, 0.625, 0.75, 0.625, 0.75, 0.625, 0.8, 0.625, 0.7, 0.625, 0.65, 0.625, 0.65, 0.625, 0.7, 0.625, 0.5, 0.625, 0.45, 0.625, 0.45, 0.625, 0.5, 0.625, 0.2, 0.625, 0.2, 0.625, 0.2, 0.625, 0.2, 0.625, 0.65, 0.625, 0.6, 0.625, 0.6, 0.625, 0.65, 0.625, 0.25, 0.625, 0.2, 0.625, 0.2, 0.625, 0.25, 0.625, 0.05, 0.625, 0.05, 0.625, 0.05, 0.625, 0.05, 0.625, 0.6, 0.625, 0.55, 0.625, 0.55, 0.625, 0.6, 0.625, 0.05, 0.625, 0.0, 0.625, 0.0, 0.625, 0.05, 0.625, 0.45, 0.625, 0.4, 0.625, 0.4, 0.625, 0.45, 0.625, 0.55, 0.625, 0.5, 0.625, 0.5, 0.625, 0.55, 0.625, 0.75, 0.625, 0.7, 0.625, 0.7, 0.625, 0.75, 0.625, 0.4, 0.625, 0.35, 0.625, 0.35, 0.625, 0.4, 0.625, 0.95, 0.625, 0.9, 0.625, 0.9, 0.625, 0.95, 0.625, 1.0, 0.625, 0.95, 0.625, 0.95, 0.625, 1.0, 0.625, 0.35, 0.625, 0.3, 0.625, 0.3, 0.625, 0.35, 0.625, 0.9, 0.625, 0.85, 0.625, 0.85, 0.625, 0.9, 0.5363, 0.4551, 0.4797, 0.4504, 0.4797, 0.4504, 0.5363, 0.4551, 0.425, 0.3042, 0.475, 0.3, 0.475, 0.3, 0.425, 0.3042, 0.5626, 0.2971, 0.5932, 0.35, 0.5932, 0.35, 0.5626, 0.2971, 0.5775, 0.3542, 0.5932, 0.35, 0.5926, 0.3501, 0.5785, 0.3539, 0.5522, 0.3103, 0.5237, 0.3021, 0.5237, 0.3021, 0.5522, 0.3103, 0.425, 0.4405, 0.375, 0.4519, 0.3796, 0.4507, 0.4252, 0.4391, 0.375, 0.2957, 0.425, 0.3042, 0.425, 0.3042, 0.375, 0.2957, 0.4277, 0.4245, 0.4815, 0.4348, 0.4815, 0.4348, 0.4277, 0.4245, 0.4778, 0.3136, 0.4284, 0.3202, 0.4284, 0.3202, 0.4778, 0.3136, 0.3906, 0.4264, 0.4277, 0.4245, 0.4277, 0.4245, 0.3906, 0.4264, 0.4284, 0.3202, 0.3906, 0.3194, 0.3906, 0.3194, 0.4284, 0.3202, 0.5932, 0.35, 0.5932, 0.4, 0.592, 0.3997, 0.5926, 0.3501, 0.5775, 0.3961, 0.5775, 0.3542, 0.5785, 0.3539, 0.5788, 0.3965, 0.5932, 0.35, 0.5775, 0.3542, 0.5775, 0.3542, 0.5932, 0.35, 0.375, 0.2957, 0.3906, 0.3194, 0.3906, 0.3194, 0.375, 0.2957, 0.3906, 0.3194, 0.3906, 0.35, 0.3906, 0.35, 0.3906, 0.3194, 0.3906, 0.4, 0.3906, 0.4264, 0.3906, 0.4264, 0.3906, 0.4, 0.4815, 0.4348, 0.5342, 0.4389, 0.536, 0.4523, 0.48, 0.4479, 0.4277, 0.4245, 0.4815, 0.4348, 0.48, 0.4479, 0.4252, 0.4391, 0.3906, 0.4264, 0.4277, 0.4245, 0.4252, 0.4391, 0.3796, 0.4507, 0.4815, 0.4348, 0.5342, 0.4389, 0.5342, 0.4389, 0.4815, 0.4348, 0.375, 0.4519, 0.3906, 0.4264, 0.3906, 0.4264, 0.3796, 0.4507, 0.4797, 0.4504, 0.425, 0.4405, 0.4252, 0.4391, 0.48, 0.4479, 0.5363, 0.4551, 0.4797, 0.4504, 0.48, 0.4479, 0.536, 0.4523, 0.5342, 0.4389, 0.5363, 0.4551, 0.536, 0.4523, 0.5342, 0.4389, 0.5344, 0.4404, 0.5631, 0.4345, 0.5745, 0.4493, 0.5363, 0.4551, 0.5631, 0.4345, 0.5788, 0.3965, 0.592, 0.3997, 0.5745, 0.4493, 0.5788, 0.3965, 0.5785, 0.3539, 0.5926, 0.3501, 0.592, 0.3997, 0.5363, 0.4551, 0.5342, 0.4389, 0.5344, 0.4404, 0.5363, 0.4551, 0.575, 0.45, 0.5363, 0.4551, 0.5363, 0.4551, 0.5745, 0.4493, 0.562, 0.4332, 0.5775, 0.3961, 0.5788, 0.3965, 0.5631, 0.4345, 0.5932, 0.4, 0.575, 0.45, 0.5745, 0.4493, 0.592, 0.3997, 0.5342, 0.4389, 0.562, 0.4332, 0.5631, 0.4345, 0.5344, 0.4404, 0.5522, 0.3103, 0.5237, 0.3021, 0.525, 0.286, 0.5626, 0.2971, 0.5775, 0.3542, 0.5522, 0.3103, 0.5626, 0.2971, 0.5932, 0.35, 0.5775, 0.3542, 0.5522, 0.3103, 0.5522, 0.3103, 0.5775, 0.3542, 0.5626, 0.2971, 0.5932, 0.35, 0.5932, 0.35, 0.5626, 0.2971, 0.5237, 0.3021, 0.525, 0.286, 0.525, 0.286, 0.5237, 0.3021, 0.525, 0.286, 0.5626, 0.2971, 0.5626, 0.2971, 0.525, 0.286, 0.5237, 0.3021, 0.4778, 0.3136, 0.475, 0.3, 0.525, 0.286, 0.4778, 0.3136, 0.4284, 0.3202, 0.425, 0.3042, 0.475, 0.3, 0.4284, 0.3202, 0.3906, 0.3194, 0.375, 0.2957, 0.425, 0.3042, 0.5237, 0.3021, 0.4778, 0.3136, 0.4778, 0.3136, 0.5237, 0.3021, 0.3906, 0.3194, 0.375, 0.2957, 0.375, 0.2957, 0.3906, 0.3194, 0.425, 0.3042, 0.475, 0.3, 0.475, 0.3, 0.425, 0.3042, 0.475, 0.3, 0.525, 0.286, 0.525, 0.286, 0.475, 0.3, 0.525, 0.286, 0.5237, 0.3021, 0.5237, 0.3021, 0.525, 0.286, 0.3906, 0.3194, 0.3906, 0.35, 0.375, 0.35, 0.375, 0.2957, 0.3906, 0.35, 0.3906, 0.4, 0.375, 0.4, 0.375, 0.35, 0.3906, 0.4, 0.3906, 0.4264, 0.375, 0.4519, 0.375, 0.4, 0.0, 0.0, 0.0, 0.0, 0.0, 0.0, 0.0, 0.0, 0.3906, 0.35, 0.3906, 0.4, 0.3906, 0.4, 0.3906, 0.35, 0.0, 0.0, 0.0, 0.0, 0.0, 0.0, 0.0, 0.0, 0.3906, 0.4264, 0.375, 0.4519, 0.375, 0.4519, 0.3906, 0.4264, 0.0, 0.0, 0.0, 0.0, 0.0, 0.0, 0.0, 0.0, 0.525, 0.4, 0.5775, 0.3961, 0.562, 0.4332, 0.5342, 0.4389, 0.525, 0.35, 0.5775, 0.3542, 0.5775, 0.3961, 0.525, 0.4, 0.5237, 0.3021, 0.5522, 0.3103, 0.5775, 0.3542, 0.525, 0.35, 0.475, 0.4, 0.525, 0.4, 0.5342, 0.4389, 0.4815, 0.4348, 0.475, 0.35, 0.525, 0.35, 0.525, 0.4, 0.475, 0.4, 0.4778, 0.3136, 0.5237, 0.3021, 0.525, 0.35, 0.475, 0.35, 0.425, 0.4, 0.475, 0.4, 0.4815, 0.4348, 0.4277, 0.4245, 0.425, 0.35, 0.475, 0.35, 0.475, 0.4, 0.425, 0.4, 0.4284, 0.3202, 0.4778, 0.3136, 0.475, 0.35, 0.425, 0.35, 0.3906, 0.4, 0.425, 0.4, 0.4277, 0.4245, 0.3906, 0.4264, 0.3906, 0.35, 0.425, 0.35, 0.425, 0.4, 0.3906, 0.4, 0.3906, 0.3194, 0.4284, 0.3202, 0.425, 0.35, 0.3906, 0.35, 0.3906, 0.4264, 0.3906, 0.4, 0.3906, 0.4, 0.3906, 0.4264, 0.3906, 0.3194, 0.4284, 0.3202, 0.4284, 0.3202, 0.3906, 0.3194, 0.625, 0.8, 0.625, 0.75, 0.625, 0.75, 0.625, 0.8, 0.625, 0.8, 0.625, 0.75, 0.625, 0.75, 0.625, 0.8, 0.625, 0.8, 0.625, 0.75, 0.625, 0.75, 0.625, 0.8, 0.625, 0.8, 0.625, 0.75, 0.625, 0.75, 0.625, 0.8, 0.625, 0.8, 0.625, 0.75, 0.625, 0.75, 0.625, 0.8, 0.625, 0.7, 0.625, 0.65, 0.625, 0.65, 0.625, 0.7, 0.625, 0.4, 0.625, 0.35, 0.625, 0.35, 0.625, 0.4, 0.625, 0.5, 0.625, 0.45, 0.625, 0.45, 0.625, 0.5, 0.625, 0.65, 0.625, 0.6, 0.625, 0.6, 0.625, 0.65, 0.625, 0.35, 0.625, 0.3, 0.625, 0.3, 0.625, 0.35, 0.625, 0.25, 0.625, 0.2, 0.625, 0.2, 0.625, 0.25, 0.625, 0.6, 0.625, 0.55, 0.625, 0.55, 0.625, 0.6, 0.625, 0.3, 0.625, 0.25, 0.625, 0.25, 0.625, 0.3, 0.625, 0.75, 0.625, 0.7, 0.625, 0.7, 0.625, 0.75, 0.625, 0.55, 0.625, 0.5, 0.625, 0.5, 0.625, 0.55, 0.625, 0.2, 0.625, 0.15, 0.625, 0.15, 0.625, 0.2, 0.625, 1.0, 0.625, 0.95, 0.625, 0.95, 0.625, 1.0, 0.625, 0.95, 0.625, 0.9, 0.625, 0.9, 0.625, 0.95, 0.625, 0.15, 0.625, 0.1, 0.625, 0.1, 0.625, 0.15, 0.625, 0.9, 0.625, 0.85, 0.625, 0.85, 0.625, 0.9, 0.625, 0.1, 0.625, 0.05, 0.625, 0.05, 0.625, 0.1, 0.625, 0.85, 0.625, 0.8, 0.625, 0.8, 0.625, 0.85, 0.625, 0.05, 0.625, 0.0, 0.625, 0.0, 0.625, 0.05, 0.625, 0.45, 0.625, 0.4, 0.625, 0.4, 0.625, 0.45, 0.625, 0.8, 0.625, 0.75, 0.625, 0.75, 0.625, 0.8, 0.625, 0.5, 0.675, 0.5, 0.675, 0.55, 0.625, 0.55, 0.625, 0.55, 0.675, 0.55, 0.675, 0.6, 0.625, 0.6, 0.625, 0.6, 0.675, 0.6, 0.675, 0.65, 0.625, 0.65, 0.625, 0.65, 0.675, 0.65, 0.675, 0.7, 0.625, 0.7, 0.675, 0.5, 0.725, 0.5, 0.725, 0.55, 0.675, 0.55, 0.675, 0.55, 0.725, 0.55, 0.725, 0.6, 0.675, 0.6, 0.675, 0.6, 0.725, 0.6, 0.725, 0.65, 0.675, 0.65, 0.675, 0.65, 0.725, 0.65, 0.725, 0.7, 0.675, 0.7, 0.725, 0.5, 0.775, 0.5, 0.775, 0.55, 0.725, 0.55, 0.725, 0.55, 0.775, 0.55, 0.775, 0.6, 0.725, 0.6, 0.725, 0.6, 0.775, 0.6, 0.775, 0.65, 0.725, 0.65, 0.725, 0.65, 0.775, 0.65, 0.775, 0.7, 0.725, 0.7, 0.775, 0.5, 0.825, 0.5, 0.825, 0.55, 0.775, 0.55, 0.775, 0.55, 0.825, 0.55, 0.825, 0.6, 0.775, 0.6, 0.775, 0.6, 0.825, 0.6, 0.825, 0.65, 0.775, 0.65, 0.775, 0.65, 0.825, 0.65, 0.825, 0.7, 0.775, 0.7, 0.825, 0.5, 0.875, 0.5, 0.875, 0.55, 0.825, 0.55, 0.825, 0.55, 0.875, 0.55, 0.875, 0.6, 0.825, 0.6, 0.825, 0.6, 0.875, 0.6, 0.875, 0.65, 0.825, 0.65, 0.825, 0.65, 0.875, 0.65, 0.875, 0.7, 0.825, 0.7, 0.625, 0.45, 0.625, 0.4, 0.625, 0.4, 0.625, 0.45, 0.625, 0.45, 0.625, 0.4, 0.625, 0.4, 0.625, 0.45, 0.625, 0.45, 0.625, 0.4, 0.625, 0.4, 0.625, 0.45, 0.625, 0.45, 0.625, 0.4, 0.625, 0.4, 0.625, 0.45, 0.625, 0.45, 0.625, 0.4, 0.625, 0.4, 0.625, 0.45, 0.625, 0.05, 0.625, 0.0, 0.625, 0.0, 0.625, 0.05, 0.625, 0.05, 0.625, 0.0, 0.625, 0.0, 0.625, 0.05, 0.625, 0.05, 0.625, 0.0, 0.625, 0.0, 0.625, 0.05, 0.625, 0.05, 0.625, 0.0, 0.625, 0.0, 0.625, 0.05, 0.625, 0.05, 0.625, 0.0, 0.625, 0.0, 0.625, 0.05, 0.625, 0.85, 0.625, 0.8, 0.625, 0.8, 0.625, 0.85, 0.625, 0.85, 0.625, 0.8, 0.625, 0.8, 0.625, 0.85, 0.625, 0.85, 0.625, 0.8, 0.625, 0.8, 0.625, 0.85, 0.625, 0.85, 0.625, 0.8, 0.625, 0.8, 0.625, 0.85, 0.625, 0.85, 0.625, 0.8, 0.625, 0.8, 0.625, 0.85, 0.625, 0.1, 0.625, 0.05, 0.625, 0.05, 0.625, 0.1, 0.625, 0.1, 0.625, 0.05, 0.625, 0.05, 0.625, 0.1, 0.625, 0.1, 0.625, 0.05, 0.625, 0.05, 0.625, 0.1, 0.625, 0.1, 0.625, 0.05, 0.625, 0.05, 0.625, 0.1, 0.625, 0.1, 0.625, 0.05, 0.625, 0.05, 0.625, 0.1, 0.625, 0.9, 0.625, 0.85, 0.625, 0.85, 0.625, 0.9, 0.625, 0.9, 0.625, 0.85, 0.625, 0.85, 0.625, 0.9, 0.625, 0.9, 0.625, 0.85, 0.625, 0.85, 0.625, 0.9, 0.625, 0.9, 0.625, 0.85, 0.625, 0.85, 0.625, 0.9, 0.625, 0.9, 0.625, 0.85, 0.625, 0.85, 0.625, 0.9, 0.625, 0.15, 0.625, 0.1, 0.625, 0.1, 0.625, 0.15, 0.625, 0.15, 0.625, 0.1, 0.625, 0.1, 0.625, 0.15, 0.625, 0.15, 0.625, 0.1, 0.625, 0.1, 0.625, 0.15, 0.625, 0.15, 0.625, 0.1, 0.625, 0.1, 0.625, 0.15, 0.625, 0.15, 0.625, 0.1, 0.625, 0.1, 0.625, 0.15, 0.625, 0.95, 0.625, 0.9, 0.625, 0.9, 0.625, 0.95, 0.625, 0.95, 0.625, 0.9, 0.625, 0.9, 0.625, 0.95, 0.625, 0.95, 0.625, 0.9, 0.625, 0.9, 0.625, 0.95, 0.625, 0.95, 0.625, 0.9, 0.625, 0.9, 0.625, 0.95, 0.625, 0.95, 0.625, 0.9, 0.625, 0.9, 0.625, 0.95, 0.625, 1.0, 0.625, 0.95, 0.625, 0.95, 0.625, 1.0, 0.625, 1.0, 0.625, 0.95, 0.625, 0.95, 0.625, 1.0, 0.625, 1.0, 0.625, 0.95, 0.625, 0.95, 0.625, 1.0, 0.625, 1.0, 0.625, 0.95, 0.625, 0.95, 0.625, 1.0, 0.625, 1.0, 0.625, 0.95, 0.625, 0.95, 0.625, 1.0, 0.625, 0.2, 0.625, 0.15, 0.625, 0.15, 0.625, 0.2, 0.625, 0.2, 0.625, 0.15, 0.625, 0.15, 0.625, 0.2, 0.625, 0.2, 0.625, 0.15, 0.625, 0.15, 0.625, 0.2, 0.625, 0.2, 0.625, 0.15, 0.625, 0.15, 0.625, 0.2, 0.625, 0.2, 0.625, 0.15, 0.625, 0.15, 0.625, 0.2, 0.625, 0.55, 0.625, 0.5, 0.625, 0.5, 0.625, 0.55, 0.625, 0.55, 0.625, 0.5, 0.625, 0.5, 0.625, 0.55, 0.625, 0.55, 0.625, 0.5, 0.625, 0.5, 0.625, 0.55, 0.625, 0.55, 0.625, 0.5, 0.625, 0.5, 0.625, 0.55, 0.625, 0.55, 0.625, 0.5, 0.625, 0.5, 0.625, 0.55, 0.625, 0.75, 0.625, 0.7, 0.625, 0.7, 0.625, 0.75, 0.625, 0.75, 0.625, 0.7, 0.625, 0.7, 0.625, 0.75, 0.625, 0.75, 0.625, 0.7, 0.625, 0.7, 0.625, 0.75, 0.625, 0.75, 0.625, 0.7, 0.625, 0.7, 0.625, 0.75, 0.625, 0.75, 0.625, 0.7, 0.625, 0.7, 0.625, 0.75, 0.625, 0.3, 0.625, 0.25, 0.625, 0.25, 0.625, 0.3, 0.625, 0.3, 0.625, 0.25, 0.625, 0.25, 0.625, 0.3, 0.625, 0.3, 0.625, 0.25, 0.625, 0.25, 0.625, 0.3, 0.625, 0.3, 0.625, 0.25, 0.625, 0.25, 0.625, 0.3, 0.625, 0.3, 0.625, 0.25, 0.625, 0.25, 0.625, 0.3, 0.625, 0.6, 0.625, 0.55, 0.625, 0.55, 0.625, 0.6, 0.625, 0.6, 0.625, 0.55, 0.625, 0.55, 0.625, 0.6, 0.625, 0.6, 0.625, 0.55, 0.625, 0.55, 0.625, 0.6, 0.625, 0.6, 0.625, 0.55, 0.625, 0.55, 0.625, 0.6, 0.625, 0.6, 0.625, 0.55, 0.625, 0.55, 0.625, 0.6, 0.625, 0.25, 0.625, 0.2, 0.625, 0.2, 0.625, 0.25, 0.625, 0.25, 0.625, 0.2, 0.625, 0.2, 0.625, 0.25, 0.625, 0.25, 0.625, 0.2, 0.625, 0.2, 0.625, 0.25, 0.625, 0.25, 0.625, 0.2, 0.625, 0.2, 0.625, 0.25, 0.625, 0.25, 0.625, 0.2, 0.625, 0.2, 0.625, 0.25, 0.625, 0.35, 0.625, 0.3, 0.625, 0.3, 0.625, 0.35, 0.625, 0.35, 0.625, 0.3, 0.625, 0.3, 0.625, 0.35, 0.625, 0.35, 0.625, 0.3, 0.625, 0.3, 0.625, 0.35, 0.625, 0.35, 0.625, 0.3, 0.625, 0.3, 0.625, 0.35, 0.625, 0.35, 0.625, 0.3, 0.625, 0.3, 0.625, 0.35, 0.625, 0.65, 0.625, 0.6, 0.625, 0.6, 0.625, 0.65, 0.625, 0.65, 0.625, 0.6, 0.625, 0.6, 0.625, 0.65, 0.625, 0.65, 0.625, 0.6, 0.625, 0.6, 0.625, 0.65, 0.625, 0.65, 0.625, 0.6, 0.625, 0.6, 0.625, 0.65, 0.625, 0.65, 0.625, 0.6, 0.625, 0.6, 0.625, 0.65, 0.625, 0.5, 0.625, 0.45, 0.625, 0.45, 0.625, 0.5, 0.625, 0.5, 0.625, 0.45, 0.625, 0.45, 0.625, 0.5, 0.625, 0.5, 0.625, 0.45, 0.625, 0.45, 0.625, 0.5, 0.625, 0.5, 0.625, 0.45, 0.625, 0.45, 0.625, 0.5, 0.625, 0.5, 0.625, 0.45, 0.625, 0.45, 0.625, 0.5, 0.625, 0.4, 0.625, 0.35, 0.625, 0.35, 0.625, 0.4, 0.625, 0.4, 0.625, 0.35, 0.625, 0.35, 0.625, 0.4, 0.625, 0.4, 0.625, 0.35, 0.625, 0.35, 0.625, 0.4, 0.625, 0.4, 0.625, 0.35, 0.625, 0.35, 0.625, 0.4, 0.625, 0.4, 0.625, 0.35, 0.625, 0.35, 0.625, 0.4, 0.625, 0.7, 0.625, 0.65, 0.625, 0.65, 0.625, 0.7, 0.625, 0.7, 0.625, 0.65, 0.625, 0.65, 0.625, 0.7, 0.625, 0.7, 0.625, 0.65, 0.625, 0.65, 0.625, 0.7, 0.625, 0.7, 0.625, 0.65, 0.625, 0.65, 0.625, 0.7, 0.625, 0.7, 0.625, 0.65, 0.625, 0.65, 0.625, 0.7, 0.625, 0.9, 0.625, 0.85, 0.625, 0.85, 0.625, 0.9, 0.625, 0.35, 0.625, 0.3, 0.625, 0.3, 0.625, 0.35, 0.625, 1.0, 0.625, 0.95, 0.625, 0.95, 0.625, 1.0, 0.625, 0.95, 0.625, 0.9, 0.625, 0.9, 0.625, 0.95, 0.625, 0.4, 0.625, 0.35, 0.625, 0.35, 0.625, 0.4, 0.625, 0.75, 0.625, 0.7, 0.625, 0.7, 0.625, 0.75, 0.625, 0.55, 0.625, 0.5, 0.625, 0.5, 0.625, 0.55, 0.625, 0.45, 0.625, 0.4, 0.625, 0.4, 0.625, 0.45, 0.625, 0.05, 0.625, 0.0, 0.625, 0.0, 0.625, 0.05, 0.625, 0.6, 0.625, 0.55, 0.625, 0.55, 0.625, 0.6, 0.625, 0.1, 0.625, 0.05, 0.625, 0.05, 0.625, 0.1, 0.625, 0.25, 0.625, 0.2, 0.625, 0.2, 0.625, 0.25, 0.625, 0.65, 0.625, 0.6, 0.625, 0.6, 0.625, 0.65, 0.625, 0.15, 0.625, 0.1, 0.625, 0.1, 0.625, 0.15, 0.625, 0.5, 0.625, 0.45, 0.625, 0.45, 0.625, 0.5, 0.625, 0.7, 0.625, 0.65, 0.625, 0.65, 0.625, 0.7, 0.625, 0.8, 0.625, 0.75, 0.625, 0.75, 0.625, 0.8, 0.625, 0.2, 0.625, 0.15, 0.625, 0.15, 0.625, 0.2, 0.625, 0.85, 0.625, 0.8, 0.625, 0.8, 0.625, 0.85, 0.625, 0.3, 0.625, 0.25, 0.625, 0.25, 0.625, 0.3, 0.625, 0.2, 0.625, 0.15, 0.625, 0.15, 0.625, 0.2, 0.625, 0.15, 0.625, 0.1, 0.625, 0.1, 0.625, 0.15, 0.625, 0.1, 0.625, 0.05, 0.625, 0.05, 0.625, 0.1, 0.625, 0.1, 0.625, 0.05, 0.625, 0.05, 0.625, 0.1, 0.625, 0.05, 0.625, 0.1, 0.625, 0.1, 0.625, 0.05, 0.625, 0.2, 0.625, 0.15, 0.625, 0.15, 0.625, 0.2, 0.625, 0.15, 0.625, 0.1, 0.625, 0.1, 0.625, 0.15, 0.625, 0.1, 0.625, 0.15, 0.625, 0.15, 0.625, 0.1, 0.575, 0.7, 0.625, 0.7, 0.625, 0.75, 0.575, 0.75, 0.375, 0.7, 0.425, 0.7, 0.425, 0.75, 0.375, 0.75, 0.425, 0.7, 0.475, 0.7, 0.475, 0.75, 0.425, 0.75, 0.475, 0.7, 0.525, 0.7, 0.525, 0.75, 0.475, 0.75, 0.525, 0.7, 0.575, 0.7, 0.575, 0.75, 0.525, 0.75, 0.375, 0.55, 0.425, 0.55, 0.425, 0.6, 0.375, 0.6, 0.375, 0.6, 0.425, 0.6, 0.425, 0.65, 0.375, 0.65, 0.375, 0.65, 0.425, 0.65, 0.425, 0.7, 0.375, 0.7, 0.425, 0.55, 0.475, 0.55, 0.475, 0.6, 0.425, 0.6, 0.425, 0.6, 0.475, 0.6, 0.475, 0.65, 0.425, 0.65, 0.425, 0.65, 0.475, 0.65, 0.475, 0.7, 0.425, 0.7, 0.475, 0.55, 0.525, 0.55, 0.525, 0.6, 0.475, 0.6, 0.475, 0.6, 0.525, 0.6, 0.525, 0.65, 0.475, 0.65, 0.475, 0.65, 0.525, 0.65, 0.525, 0.7, 0.475, 0.7, 0.525, 0.55, 0.575, 0.55, 0.575, 0.6, 0.525, 0.6, 0.525, 0.6, 0.575, 0.6, 0.575, 0.65, 0.525, 0.65, 0.525, 0.65, 0.575, 0.65, 0.575, 0.7, 0.525, 0.7, 0.575, 0.55, 0.625, 0.55, 0.625, 0.6, 0.575, 0.6, 0.575, 0.6, 0.625, 0.6, 0.625, 0.65, 0.575, 0.65, 0.575, 0.65, 0.625, 0.65, 0.625, 0.7, 0.575, 0.7, 0.625, 0.65, 0.625, 0.7, 0.625, 0.7, 0.625, 0.65, 0.625, 0.65, 0.625, 0.7, 0.625, 0.7, 0.625, 0.65, 0.625, 0.65, 0.625, 0.7, 0.625, 0.7, 0.625, 0.65, 0.475, 0.55, 0.525, 0.55, 0.525, 0.55, 0.475, 0.55, 0.475, 0.55, 0.525, 0.55, 0.525, 0.55, 0.475, 0.55, 0.475, 0.55, 0.525, 0.55, 0.525, 0.55, 0.475, 0.55, 0.575, 0.75, 0.525, 0.75, 0.525, 0.75, 0.575, 0.75, 0.575, 0.75, 0.525, 0.75, 0.525, 0.75, 0.575, 0.75, 0.575, 0.75, 0.525, 0.75, 0.525, 0.75, 0.575, 0.75, 0.425, 0.75, 0.375, 0.75, 0.375, 0.75, 0.425, 0.75, 0.425, 0.75, 0.375, 0.75, 0.375, 0.75, 0.425, 0.75, 0.425, 0.75, 0.375, 0.75, 0.375, 0.75, 0.425, 0.75, 0.575, 0.55, 0.625, 0.55, 0.625, 0.55, 0.575, 0.55, 0.575, 0.55, 0.625, 0.55, 0.625, 0.55, 0.575, 0.55, 0.575, 0.55, 0.625, 0.55, 0.625, 0.55, 0.575, 0.55, 0.525, 0.75, 0.475, 0.75, 0.475, 0.75, 0.525, 0.75, 0.525, 0.75, 0.475, 0.75, 0.475, 0.75, 0.525, 0.75, 0.525, 0.75, 0.475, 0.75, 0.475, 0.75, 0.525, 0.75, 0.475, 0.75, 0.425, 0.75, 0.425, 0.75, 0.475, 0.75, 0.475, 0.75, 0.425, 0.75, 0.425, 0.75, 0.475, 0.75, 0.475, 0.75, 0.425, 0.75, 0.425, 0.75, 0.475, 0.75, 0.425, 0.55, 0.475, 0.55, 0.475, 0.55, 0.425, 0.55, 0.425, 0.55, 0.475, 0.55, 0.475, 0.55, 0.425, 0.55, 0.425, 0.55, 0.475, 0.55, 0.475, 0.55, 0.425, 0.55, 0.625, 0.7, 0.625, 0.75, 0.625, 0.75, 0.625, 0.7, 0.625, 0.7, 0.625, 0.75, 0.625, 0.75, 0.625, 0.7, 0.625, 0.7, 0.625, 0.75, 0.625, 0.75, 0.625, 0.7, 0.525, 0.55, 0.575, 0.55, 0.575, 0.55, 0.525, 0.55, 0.525, 0.55, 0.575, 0.55, 0.575, 0.55, 0.525, 0.55, 0.525, 0.55, 0.575, 0.55, 0.575, 0.55, 0.525, 0.55, 0.625, 0.55, 0.625, 0.6, 0.625, 0.6, 0.625, 0.55, 0.625, 0.55, 0.625, 0.6, 0.625, 0.6, 0.625, 0.55, 0.625, 0.55, 0.625, 0.6, 0.625, 0.6, 0.625, 0.55, 0.625, 0.6, 0.625, 0.65, 0.625, 0.65, 0.625, 0.6, 0.625, 0.6, 0.625, 0.65, 0.625, 0.65, 0.625, 0.6, 0.625, 0.6, 0.625, 0.65, 0.625, 0.65, 0.625, 0.6])
me_cube.materials.append(mat_material)
me_cube.use_mirror_vertex_groups = False
me_cube.update()

# ---- objects
ob_cube = bpy.data.objects.new('Cube', me_cube)
ob_light = bpy.data.objects.new('Light', light_light)
ob_camera = bpy.data.objects.new('Camera', cam_camera)

# ---- transforms, parenting, visibility, modifiers, constraints
ob_cube.location = (0.0, 0.0, 0.0)
ob_cube.lock_rotations_4d = False
ob_cube.empty_display_type = 'ARROWS'
ob_cube.lineart.crease_threshold = 0.0
ob_light.location = (4.076, 1.005, 5.904)
ob_light.rotation_euler = (0.6503, 0.05522, 1.866)
ob_light.lock_rotations_4d = False
ob_light.empty_display_type = 'ARROWS'
ob_light.color = (0.0, 0.0, 0.0, 0.0)
ob_light.lineart.crease_threshold = 0.0
ob_camera.location = (7.359, -6.926, 4.958)
ob_camera.rotation_euler = (1.109, 0.0, 0.8149)
ob_camera.lock_rotations_4d = False
ob_camera.empty_display_type = 'ARROWS'
ob_camera.color = (0.0, 0.0, 0.0, 0.0)
ob_camera.display_type = 'WIRE'
ob_camera.lineart.crease_threshold = 0.0

# ---- collection membership
col_collection.objects.link(ob_cube)
col_collection.objects.link(ob_light)
col_collection.objects.link(ob_camera)

# ---- scene / render settings (as saved in the file)
scene.camera = ob_camera
scene.frame_start = 1; scene.frame_end = 250; scene.frame_set(61)
scene.render.engine = 'BLENDER_EEVEE_NEXT'
scene.cycles.sampling_pattern = 'TABULATED_SOBOL'
scene.eevee.ray_tracing_options.trace_max_roughness = 0.0
bpy.context.view_layer.update()
